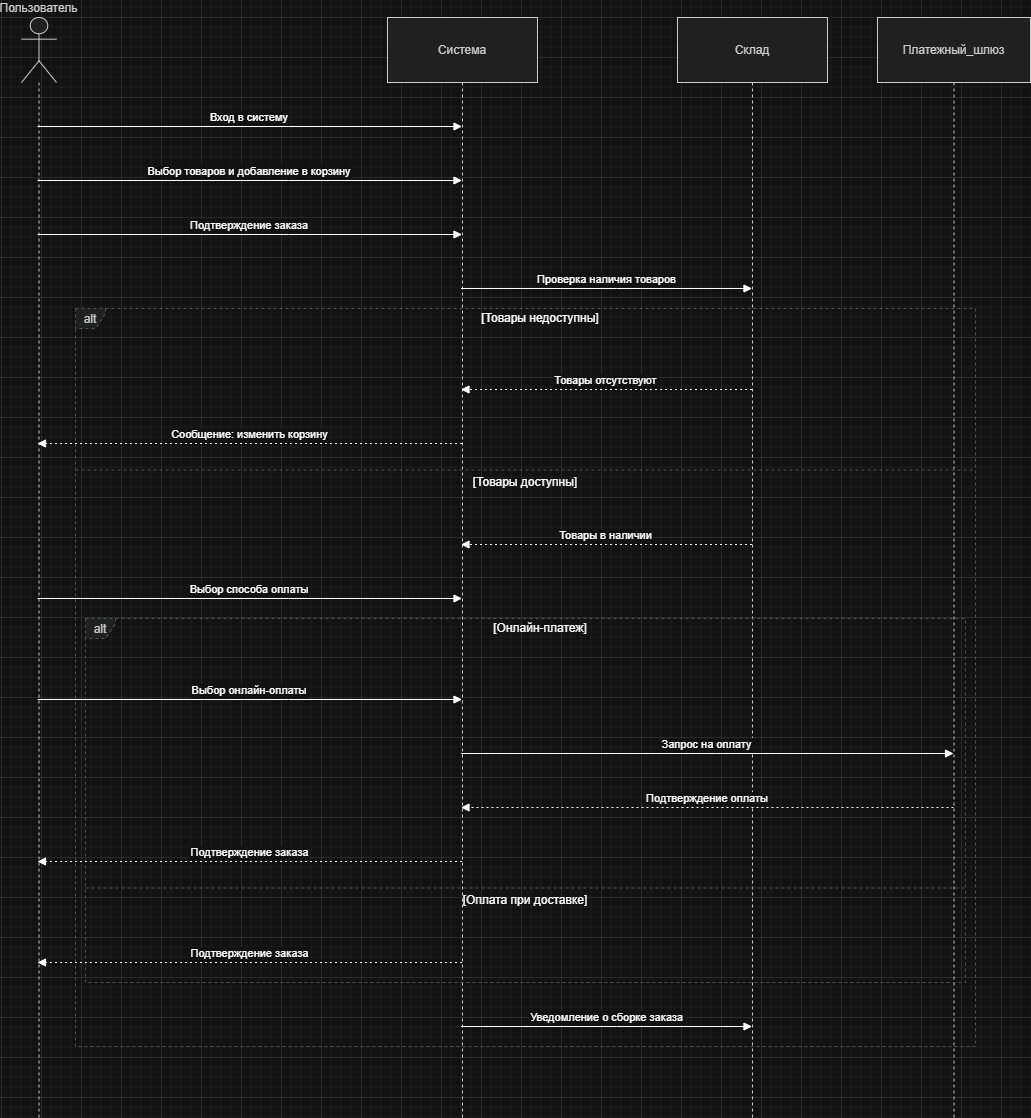

The diagram above was exported from draw.io. Its source (the exported page's mxGraphModel, read from the mxfile embedded in the PNG):
<mxGraphModel dx="2871" dy="1128" grid="1" gridSize="10" guides="1" tooltips="1" connect="1" arrows="1" fold="1" page="1" pageScale="1" pageWidth="827" pageHeight="1169" math="0" shadow="0">
  <root>
    <mxCell id="0" />
    <mxCell id="1" parent="0" />
    <mxCell id="-gcPKHT-Kpiq6QTl7ISN-1" parent="1" style="shape=umlLifeline;perimeter=lifelinePerimeter;whiteSpace=wrap;container=1;dropTarget=0;collapsible=0;recursiveResize=0;outlineConnect=0;portConstraint=eastwest;newEdgeStyle={&quot;edgeStyle&quot;:&quot;elbowEdgeStyle&quot;,&quot;elbow&quot;:&quot;vertical&quot;,&quot;curved&quot;:0,&quot;rounded&quot;:0};participant=umlActor;verticalAlign=bottom;labelPosition=center;verticalLabelPosition=top;align=center;size=65;fillColor=light-dark(#eeeeee,#1f2020);strokeColor=light-dark(#999999,#cccccc);fontColor=light-dark(#333333,#cccccc);" value="Пользователь" vertex="1">
      <mxGeometry height="1100" width="35" x="20" y="360" as="geometry" />
    </mxCell>
    <mxCell id="-gcPKHT-Kpiq6QTl7ISN-2" parent="1" style="shape=umlLifeline;perimeter=lifelinePerimeter;whiteSpace=wrap;container=1;dropTarget=0;collapsible=0;recursiveResize=0;outlineConnect=0;portConstraint=eastwest;newEdgeStyle={&quot;edgeStyle&quot;:&quot;elbowEdgeStyle&quot;,&quot;elbow&quot;:&quot;vertical&quot;,&quot;curved&quot;:0,&quot;rounded&quot;:0};size=65;fillColor=light-dark(#eeeeee,#1f2020);strokeColor=light-dark(#999999,#cccccc);fontColor=light-dark(#333333,#cccccc);" value="Система" vertex="1">
      <mxGeometry height="1100" width="150" x="386" y="360" as="geometry" />
    </mxCell>
    <mxCell id="-gcPKHT-Kpiq6QTl7ISN-3" parent="1" style="shape=umlLifeline;perimeter=lifelinePerimeter;whiteSpace=wrap;container=1;dropTarget=0;collapsible=0;recursiveResize=0;outlineConnect=0;portConstraint=eastwest;newEdgeStyle={&quot;edgeStyle&quot;:&quot;elbowEdgeStyle&quot;,&quot;elbow&quot;:&quot;vertical&quot;,&quot;curved&quot;:0,&quot;rounded&quot;:0};size=65;fillColor=light-dark(#eeeeee,#1f2020);strokeColor=light-dark(#999999,#cccccc);fontColor=light-dark(#333333,#cccccc);" value="Склад" vertex="1">
      <mxGeometry height="1100" width="150" x="676" y="360" as="geometry" />
    </mxCell>
    <mxCell id="-gcPKHT-Kpiq6QTl7ISN-4" parent="1" style="shape=umlLifeline;perimeter=lifelinePerimeter;whiteSpace=wrap;container=1;dropTarget=0;collapsible=0;recursiveResize=0;outlineConnect=0;portConstraint=eastwest;newEdgeStyle={&quot;edgeStyle&quot;:&quot;elbowEdgeStyle&quot;,&quot;elbow&quot;:&quot;vertical&quot;,&quot;curved&quot;:0,&quot;rounded&quot;:0};size=65;fillColor=light-dark(#eeeeee,#1f2020);strokeColor=light-dark(#999999,#cccccc);fontColor=light-dark(#333333,#cccccc);" value="Платежный_шлюз" vertex="1">
      <mxGeometry height="1100" width="153" x="876" y="360" as="geometry" />
    </mxCell>
    <mxCell id="-gcPKHT-Kpiq6QTl7ISN-5" parent="1" style="shape=umlFrame;dashed=1;pointerEvents=0;dropTarget=0;strokeColor=#B3B3B3;height=20;width=30;fillColor=light-dark(#eeeeee,#1f2020);fontColor=light-dark(#333333,#cccccc);" value="alt" vertex="1">
      <mxGeometry height="364" width="880" x="84" y="961" as="geometry" />
    </mxCell>
    <mxCell id="-gcPKHT-Kpiq6QTl7ISN-6" parent="-gcPKHT-Kpiq6QTl7ISN-5" style="text;strokeColor=none;fillColor=none;align=center;verticalAlign=middle;whiteSpace=wrap;" value="[Онлайн-платеж]" vertex="1">
      <mxGeometry height="20" width="850" x="30" as="geometry" />
    </mxCell>
    <mxCell id="-gcPKHT-Kpiq6QTl7ISN-7" parent="-gcPKHT-Kpiq6QTl7ISN-5" style="shape=line;dashed=1;whiteSpace=wrap;verticalAlign=top;labelPosition=center;verticalLabelPosition=middle;align=center;strokeColor=#B3B3B3;" value="[Оплата при доставке]" vertex="1">
      <mxGeometry height="3" width="880" y="268" as="geometry" />
    </mxCell>
    <mxCell id="-gcPKHT-Kpiq6QTl7ISN-8" parent="1" style="shape=umlFrame;dashed=1;pointerEvents=0;dropTarget=0;strokeColor=#B3B3B3;height=20;width=30;fillColor=light-dark(#eeeeee,#1f2020);fontColor=light-dark(#333333,#cccccc);" value="alt" vertex="1">
      <mxGeometry height="738" width="900" x="74" y="651" as="geometry" />
    </mxCell>
    <mxCell id="-gcPKHT-Kpiq6QTl7ISN-9" parent="-gcPKHT-Kpiq6QTl7ISN-8" style="text;strokeColor=none;fillColor=none;align=center;verticalAlign=middle;whiteSpace=wrap;" value="[Товары недоступны]" vertex="1">
      <mxGeometry height="20" width="870" x="30" as="geometry" />
    </mxCell>
    <mxCell id="-gcPKHT-Kpiq6QTl7ISN-10" parent="-gcPKHT-Kpiq6QTl7ISN-8" style="shape=line;dashed=1;whiteSpace=wrap;verticalAlign=top;labelPosition=center;verticalLabelPosition=middle;align=center;strokeColor=#B3B3B3;" value="[Товары доступны]" vertex="1">
      <mxGeometry height="3" width="900" y="160" as="geometry" />
    </mxCell>
    <mxCell id="-gcPKHT-Kpiq6QTl7ISN-11" edge="1" parent="1" source="-gcPKHT-Kpiq6QTl7ISN-1" style="verticalAlign=bottom;edgeStyle=elbowEdgeStyle;elbow=vertical;curved=0;rounded=0;endArrow=block;" target="-gcPKHT-Kpiq6QTl7ISN-2" value="Вход в систему">
      <mxGeometry relative="1" as="geometry">
        <Array as="points">
          <mxPoint x="287" y="469" />
        </Array>
      </mxGeometry>
    </mxCell>
    <mxCell id="-gcPKHT-Kpiq6QTl7ISN-12" edge="1" parent="1" source="-gcPKHT-Kpiq6QTl7ISN-1" style="verticalAlign=bottom;edgeStyle=elbowEdgeStyle;elbow=vertical;curved=0;rounded=0;endArrow=block;" target="-gcPKHT-Kpiq6QTl7ISN-2" value="Выбор товаров и добавление в корзину">
      <mxGeometry relative="1" as="geometry">
        <Array as="points">
          <mxPoint x="287" y="523" />
        </Array>
      </mxGeometry>
    </mxCell>
    <mxCell id="-gcPKHT-Kpiq6QTl7ISN-13" edge="1" parent="1" source="-gcPKHT-Kpiq6QTl7ISN-1" style="verticalAlign=bottom;edgeStyle=elbowEdgeStyle;elbow=vertical;curved=0;rounded=0;endArrow=block;" target="-gcPKHT-Kpiq6QTl7ISN-2" value="Подтверждение заказа">
      <mxGeometry relative="1" as="geometry">
        <Array as="points">
          <mxPoint x="287" y="577" />
        </Array>
      </mxGeometry>
    </mxCell>
    <mxCell id="-gcPKHT-Kpiq6QTl7ISN-14" edge="1" parent="1" source="-gcPKHT-Kpiq6QTl7ISN-2" style="verticalAlign=bottom;edgeStyle=elbowEdgeStyle;elbow=vertical;curved=0;rounded=0;endArrow=block;" target="-gcPKHT-Kpiq6QTl7ISN-3" value="Проверка наличия товаров">
      <mxGeometry relative="1" as="geometry">
        <Array as="points">
          <mxPoint x="615" y="631" />
        </Array>
      </mxGeometry>
    </mxCell>
    <mxCell id="-gcPKHT-Kpiq6QTl7ISN-15" edge="1" parent="1" source="-gcPKHT-Kpiq6QTl7ISN-3" style="verticalAlign=bottom;edgeStyle=elbowEdgeStyle;elbow=vertical;curved=0;rounded=0;dashed=1;dashPattern=2 3;endArrow=block;" target="-gcPKHT-Kpiq6QTl7ISN-2" value="Товары отсутствуют">
      <mxGeometry relative="1" as="geometry">
        <Array as="points">
          <mxPoint x="618" y="732" />
        </Array>
      </mxGeometry>
    </mxCell>
    <mxCell id="-gcPKHT-Kpiq6QTl7ISN-16" edge="1" parent="1" source="-gcPKHT-Kpiq6QTl7ISN-2" style="verticalAlign=bottom;edgeStyle=elbowEdgeStyle;elbow=vertical;curved=0;rounded=0;dashed=1;dashPattern=2 3;endArrow=block;" target="-gcPKHT-Kpiq6QTl7ISN-1" value="Сообщение: изменить корзину">
      <mxGeometry relative="1" as="geometry">
        <Array as="points">
          <mxPoint x="290" y="786" />
        </Array>
      </mxGeometry>
    </mxCell>
    <mxCell id="-gcPKHT-Kpiq6QTl7ISN-17" edge="1" parent="1" source="-gcPKHT-Kpiq6QTl7ISN-3" style="verticalAlign=bottom;edgeStyle=elbowEdgeStyle;elbow=vertical;curved=0;rounded=0;dashed=1;dashPattern=2 3;endArrow=block;" target="-gcPKHT-Kpiq6QTl7ISN-2" value="Товары в наличии">
      <mxGeometry relative="1" as="geometry">
        <Array as="points">
          <mxPoint x="618" y="887" />
        </Array>
      </mxGeometry>
    </mxCell>
    <mxCell id="-gcPKHT-Kpiq6QTl7ISN-18" edge="1" parent="1" source="-gcPKHT-Kpiq6QTl7ISN-1" style="verticalAlign=bottom;edgeStyle=elbowEdgeStyle;elbow=vertical;curved=0;rounded=0;endArrow=block;" target="-gcPKHT-Kpiq6QTl7ISN-2" value="Выбор способа оплаты">
      <mxGeometry relative="1" as="geometry">
        <Array as="points">
          <mxPoint x="287" y="941" />
        </Array>
      </mxGeometry>
    </mxCell>
    <mxCell id="-gcPKHT-Kpiq6QTl7ISN-19" edge="1" parent="1" source="-gcPKHT-Kpiq6QTl7ISN-1" style="verticalAlign=bottom;edgeStyle=elbowEdgeStyle;elbow=vertical;curved=0;rounded=0;endArrow=block;" target="-gcPKHT-Kpiq6QTl7ISN-2" value="Выбор онлайн-оплаты">
      <mxGeometry relative="1" as="geometry">
        <Array as="points">
          <mxPoint x="287" y="1042" />
        </Array>
      </mxGeometry>
    </mxCell>
    <mxCell id="-gcPKHT-Kpiq6QTl7ISN-20" edge="1" parent="1" source="-gcPKHT-Kpiq6QTl7ISN-2" style="verticalAlign=bottom;edgeStyle=elbowEdgeStyle;elbow=vertical;curved=0;rounded=0;endArrow=block;" target="-gcPKHT-Kpiq6QTl7ISN-4" value="Запрос на оплату">
      <mxGeometry relative="1" as="geometry">
        <Array as="points">
          <mxPoint x="715" y="1096" />
        </Array>
      </mxGeometry>
    </mxCell>
    <mxCell id="-gcPKHT-Kpiq6QTl7ISN-21" edge="1" parent="1" source="-gcPKHT-Kpiq6QTl7ISN-4" style="verticalAlign=bottom;edgeStyle=elbowEdgeStyle;elbow=vertical;curved=0;rounded=0;dashed=1;dashPattern=2 3;endArrow=block;" target="-gcPKHT-Kpiq6QTl7ISN-2" value="Подтверждение оплаты">
      <mxGeometry relative="1" as="geometry">
        <Array as="points">
          <mxPoint x="718" y="1150" />
        </Array>
      </mxGeometry>
    </mxCell>
    <mxCell id="-gcPKHT-Kpiq6QTl7ISN-22" edge="1" parent="1" source="-gcPKHT-Kpiq6QTl7ISN-2" style="verticalAlign=bottom;edgeStyle=elbowEdgeStyle;elbow=vertical;curved=0;rounded=0;dashed=1;dashPattern=2 3;endArrow=block;" target="-gcPKHT-Kpiq6QTl7ISN-1" value="Подтверждение заказа">
      <mxGeometry relative="1" as="geometry">
        <Array as="points">
          <mxPoint x="290" y="1204" />
        </Array>
      </mxGeometry>
    </mxCell>
    <mxCell id="-gcPKHT-Kpiq6QTl7ISN-23" edge="1" parent="1" source="-gcPKHT-Kpiq6QTl7ISN-2" style="verticalAlign=bottom;edgeStyle=elbowEdgeStyle;elbow=vertical;curved=0;rounded=0;dashed=1;dashPattern=2 3;endArrow=block;" target="-gcPKHT-Kpiq6QTl7ISN-1" value="Подтверждение заказа">
      <mxGeometry relative="1" as="geometry">
        <Array as="points">
          <mxPoint x="290" y="1305" />
        </Array>
      </mxGeometry>
    </mxCell>
    <mxCell id="-gcPKHT-Kpiq6QTl7ISN-24" edge="1" parent="1" source="-gcPKHT-Kpiq6QTl7ISN-2" style="verticalAlign=bottom;edgeStyle=elbowEdgeStyle;elbow=vertical;curved=0;rounded=0;endArrow=block;" target="-gcPKHT-Kpiq6QTl7ISN-3" value="Уведомление о сборке заказа">
      <mxGeometry relative="1" as="geometry">
        <Array as="points">
          <mxPoint x="615" y="1369" />
        </Array>
      </mxGeometry>
    </mxCell>
  </root>
</mxGraphModel>